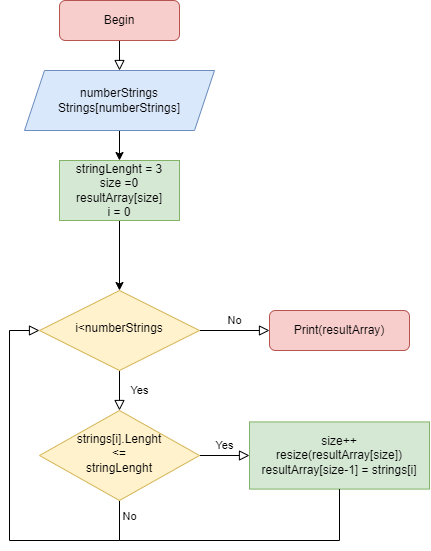

The diagram above was exported from draw.io. Its source (the exported page's mxGraphModel, read from the mxfile embedded in the PNG):
<mxGraphModel dx="956" dy="546" grid="1" gridSize="10" guides="1" tooltips="1" connect="1" arrows="1" fold="1" page="1" pageScale="1" pageWidth="827" pageHeight="1169" math="0" shadow="0">
  <root>
    <mxCell id="WIyWlLk6GJQsqaUBKTNV-0" />
    <mxCell id="WIyWlLk6GJQsqaUBKTNV-1" parent="WIyWlLk6GJQsqaUBKTNV-0" />
    <mxCell id="WIyWlLk6GJQsqaUBKTNV-2" value="" style="rounded=0;html=1;jettySize=auto;orthogonalLoop=1;fontSize=11;endArrow=block;endFill=0;endSize=8;strokeWidth=1;shadow=0;labelBackgroundColor=none;edgeStyle=orthogonalEdgeStyle;entryX=0.5;entryY=0;entryDx=0;entryDy=0;" parent="WIyWlLk6GJQsqaUBKTNV-1" source="WIyWlLk6GJQsqaUBKTNV-3" target="ian40FqfFcQ1voFzBRkW-1" edge="1">
      <mxGeometry relative="1" as="geometry" />
    </mxCell>
    <mxCell id="WIyWlLk6GJQsqaUBKTNV-3" value="Begin" style="rounded=1;whiteSpace=wrap;html=1;fontSize=12;glass=0;strokeWidth=1;shadow=0;fillColor=#f8cecc;strokeColor=#b85450;" parent="WIyWlLk6GJQsqaUBKTNV-1" vertex="1">
      <mxGeometry x="160" y="80" width="120" height="40" as="geometry" />
    </mxCell>
    <mxCell id="WIyWlLk6GJQsqaUBKTNV-4" value="Yes" style="rounded=0;html=1;jettySize=auto;orthogonalLoop=1;fontSize=11;endArrow=block;endFill=0;endSize=8;strokeWidth=1;shadow=0;labelBackgroundColor=none;edgeStyle=orthogonalEdgeStyle;" parent="WIyWlLk6GJQsqaUBKTNV-1" source="WIyWlLk6GJQsqaUBKTNV-6" target="WIyWlLk6GJQsqaUBKTNV-10" edge="1">
      <mxGeometry y="20" relative="1" as="geometry">
        <mxPoint as="offset" />
      </mxGeometry>
    </mxCell>
    <mxCell id="WIyWlLk6GJQsqaUBKTNV-5" value="No" style="edgeStyle=orthogonalEdgeStyle;rounded=0;html=1;jettySize=auto;orthogonalLoop=1;fontSize=11;endArrow=block;endFill=0;endSize=8;strokeWidth=1;shadow=0;labelBackgroundColor=none;" parent="WIyWlLk6GJQsqaUBKTNV-1" source="WIyWlLk6GJQsqaUBKTNV-6" target="WIyWlLk6GJQsqaUBKTNV-7" edge="1">
      <mxGeometry y="10" relative="1" as="geometry">
        <mxPoint as="offset" />
      </mxGeometry>
    </mxCell>
    <mxCell id="WIyWlLk6GJQsqaUBKTNV-6" value="i&amp;lt;numberStrings" style="rhombus;whiteSpace=wrap;html=1;shadow=0;fontFamily=Helvetica;fontSize=12;align=center;strokeWidth=1;spacing=6;spacingTop=-4;fillColor=#fff2cc;strokeColor=#d6b656;" parent="WIyWlLk6GJQsqaUBKTNV-1" vertex="1">
      <mxGeometry x="140" y="370" width="160" height="80" as="geometry" />
    </mxCell>
    <mxCell id="WIyWlLk6GJQsqaUBKTNV-7" value="Print(resultArray)" style="rounded=1;whiteSpace=wrap;html=1;fontSize=12;glass=0;strokeWidth=1;shadow=0;fillColor=#f8cecc;strokeColor=#b85450;" parent="WIyWlLk6GJQsqaUBKTNV-1" vertex="1">
      <mxGeometry x="370" y="390" width="140" height="40" as="geometry" />
    </mxCell>
    <mxCell id="WIyWlLk6GJQsqaUBKTNV-8" value="No" style="rounded=0;html=1;jettySize=auto;orthogonalLoop=1;fontSize=11;endArrow=block;endFill=0;endSize=8;strokeWidth=1;shadow=0;labelBackgroundColor=none;edgeStyle=orthogonalEdgeStyle;entryX=0;entryY=0.5;entryDx=0;entryDy=0;" parent="WIyWlLk6GJQsqaUBKTNV-1" source="WIyWlLk6GJQsqaUBKTNV-10" target="WIyWlLk6GJQsqaUBKTNV-6" edge="1">
      <mxGeometry x="-0.92" y="10" relative="1" as="geometry">
        <mxPoint as="offset" />
        <mxPoint x="220" y="635" as="targetPoint" />
        <Array as="points">
          <mxPoint x="220" y="620" />
          <mxPoint x="110" y="620" />
          <mxPoint x="110" y="410" />
        </Array>
      </mxGeometry>
    </mxCell>
    <mxCell id="WIyWlLk6GJQsqaUBKTNV-9" value="Yes" style="edgeStyle=orthogonalEdgeStyle;rounded=0;html=1;jettySize=auto;orthogonalLoop=1;fontSize=11;endArrow=block;endFill=0;endSize=8;strokeWidth=1;shadow=0;labelBackgroundColor=none;" parent="WIyWlLk6GJQsqaUBKTNV-1" source="WIyWlLk6GJQsqaUBKTNV-10" target="ian40FqfFcQ1voFzBRkW-9" edge="1">
      <mxGeometry y="10" relative="1" as="geometry">
        <mxPoint as="offset" />
        <mxPoint x="320" y="535.0344827586207" as="targetPoint" />
      </mxGeometry>
    </mxCell>
    <mxCell id="WIyWlLk6GJQsqaUBKTNV-10" value="strings[i].Lenght &lt;br&gt;&amp;lt;= &lt;br&gt;stringLenght" style="rhombus;whiteSpace=wrap;html=1;shadow=0;fontFamily=Helvetica;fontSize=12;align=center;strokeWidth=1;spacing=6;spacingTop=-4;fillColor=#fff2cc;strokeColor=#d6b656;" parent="WIyWlLk6GJQsqaUBKTNV-1" vertex="1">
      <mxGeometry x="140" y="490" width="160" height="90" as="geometry" />
    </mxCell>
    <mxCell id="ian40FqfFcQ1voFzBRkW-4" style="edgeStyle=orthogonalEdgeStyle;rounded=0;orthogonalLoop=1;jettySize=auto;html=1;entryX=0.5;entryY=0;entryDx=0;entryDy=0;" edge="1" parent="WIyWlLk6GJQsqaUBKTNV-1" source="ian40FqfFcQ1voFzBRkW-1" target="ian40FqfFcQ1voFzBRkW-2">
      <mxGeometry relative="1" as="geometry" />
    </mxCell>
    <mxCell id="ian40FqfFcQ1voFzBRkW-1" value="numberStrings&lt;br&gt;Strings[numberStrings]" style="shape=parallelogram;perimeter=parallelogramPerimeter;whiteSpace=wrap;html=1;fixedSize=1;fillColor=#dae8fc;strokeColor=#6c8ebf;" vertex="1" parent="WIyWlLk6GJQsqaUBKTNV-1">
      <mxGeometry x="125" y="150" width="190" height="60" as="geometry" />
    </mxCell>
    <mxCell id="ian40FqfFcQ1voFzBRkW-5" style="edgeStyle=orthogonalEdgeStyle;rounded=0;orthogonalLoop=1;jettySize=auto;html=1;exitX=0.5;exitY=1;exitDx=0;exitDy=0;entryX=0.5;entryY=0;entryDx=0;entryDy=0;" edge="1" parent="WIyWlLk6GJQsqaUBKTNV-1" source="ian40FqfFcQ1voFzBRkW-2" target="WIyWlLk6GJQsqaUBKTNV-6">
      <mxGeometry relative="1" as="geometry" />
    </mxCell>
    <mxCell id="ian40FqfFcQ1voFzBRkW-2" value="stringLenght = 3&lt;br&gt;size =0&lt;br&gt;resultArray[size]&lt;br&gt;i = 0" style="rounded=0;whiteSpace=wrap;html=1;fillColor=#d5e8d4;strokeColor=#82b366;" vertex="1" parent="WIyWlLk6GJQsqaUBKTNV-1">
      <mxGeometry x="160" y="240" width="120" height="60" as="geometry" />
    </mxCell>
    <mxCell id="ian40FqfFcQ1voFzBRkW-9" value="size++&lt;br&gt;resize(resultArray[size])&lt;br&gt;resultArray[size-1] = strings[i]" style="rounded=0;whiteSpace=wrap;html=1;fillColor=#d5e8d4;strokeColor=#82b366;" vertex="1" parent="WIyWlLk6GJQsqaUBKTNV-1">
      <mxGeometry x="350" y="501.41" width="180" height="67.19" as="geometry" />
    </mxCell>
    <mxCell id="ian40FqfFcQ1voFzBRkW-10" value="" style="endArrow=none;html=1;rounded=0;entryX=0.5;entryY=1;entryDx=0;entryDy=0;" edge="1" parent="WIyWlLk6GJQsqaUBKTNV-1" target="ian40FqfFcQ1voFzBRkW-9">
      <mxGeometry width="50" height="50" relative="1" as="geometry">
        <mxPoint x="220" y="620" as="sourcePoint" />
        <mxPoint x="370" y="500" as="targetPoint" />
        <Array as="points">
          <mxPoint x="440" y="620" />
        </Array>
      </mxGeometry>
    </mxCell>
  </root>
</mxGraphModel>